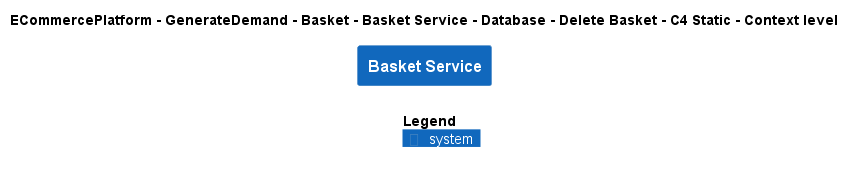

The diagram above was rendered by PlantUML. Its source (embedded in the PNG):
@startuml
!include ..\..\..\..\..\..\..\..\..\.c4s\C4_Context.puml

AddElementTag("c4interflow:lifecycle:new", $bgColor=green, $fontColor=#ffffff, $borderColor=green, $shadowing="False")
AddElementTag("c4interflow:lifecycle:changed", $bgColor=orange, $fontColor=#ffffff, $borderColor=orange, $shadowing="False")
AddElementTag("c4interflow:lifecycle:removed", $bgColor=red, $fontColor=#ffffff, $borderColor=red, $shadowing="False")

AddRelTag("c4interflow:lifecycle:new", $textColor=green, $lineColor=green)
AddRelTag("c4interflow:lifecycle:changed", $textColor=orange, $lineColor=orange)
AddRelTag("c4interflow:lifecycle:removed", $textColor=red, $lineColor=red)

SHOW_PERSON_PORTRAIT()
LAYOUT_TOP_DOWN()

skinparam linetype polyline

title ECommercePlatform - GenerateDemand - Basket - Basket Service - Database - Delete Basket - C4 Static - Context level

System(ECommercePlatform.GenerateDemand.Basket.SoftwareSystems.BasketService, "Basket Service", "")



SHOW_LEGEND()
@enduml